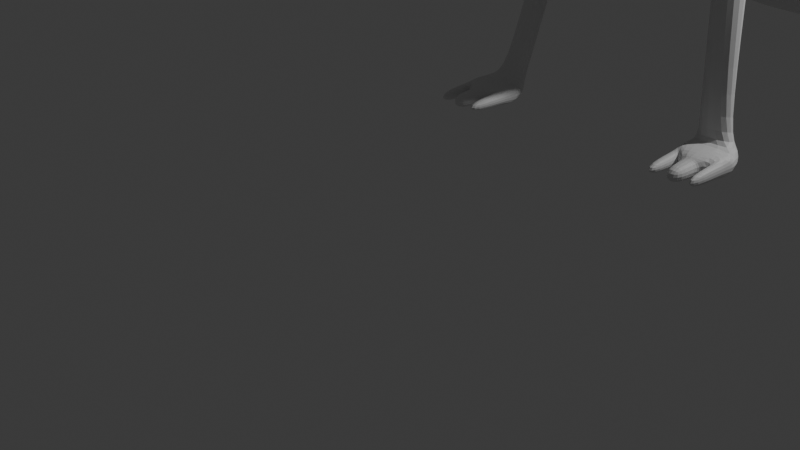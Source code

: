 # Source: Povas.blend  (saved by Blender 4.5.90; exported with 4.5.12 LTS)
import bpy
from mathutils import Matrix  # noqa: F401  (used for matrix-valued properties, if any)

bpy.ops.wm.read_factory_settings(use_empty=True)
scene = bpy.context.scene
scene.name = 'Scene'

# ---- collections
col_collection = bpy.data.collections.new('Collection'); scene.collection.children.link(col_collection)

# ---- materials (node trees are filled in below, after node groups)
mat_material = bpy.data.materials.new('Material')
mat_material.alpha_threshold = 0.0
mat_material.roughness = 0.5
mat_material.line_color = (0.0, 0.0, 0.0, 1.0)

# ---- material node trees
mat_material.use_nodes = True; mat_material.node_tree.nodes.clear()
_N = mat_material.node_tree.nodes; _L = mat_material.node_tree.links
n0 = _N.new('ShaderNodeOutputMaterial'); n0.name = 'Material Output'; n0.location = (200, 100)
n1 = _N.new('ShaderNodeBsdfPrincipled'); n1.name = 'Principled BSDF'; n1.location = (-200, 100)
n1.inputs[3].default_value = 1.45
_L.new(n1.outputs[0], n0.inputs[0])
n0.is_active_output = True

# ---- world
world_world = bpy.data.worlds.new('World'); scene.world = world_world
world_world.use_nodes = True; world_world.node_tree.nodes.clear()
_N = world_world.node_tree.nodes; _L = world_world.node_tree.links
n0 = _N.new('ShaderNodeOutputWorld'); n0.name = 'World Output'; n0.location = (200, 100)
n1 = _N.new('ShaderNodeBackground'); n1.name = 'Background'; n1.location = (-200, 100)
n1.inputs[0].default_value = (0.05088, 0.05088, 0.05088, 1.0)
_L.new(n1.outputs[0], n0.inputs[0])
n0.is_active_output = True
world_world.color = (0.05088, 0.05088, 0.05088)
world_world.sun_shadow_jitter_overblur = 0.0

# ---- cameras
cam_camera = bpy.data.cameras.new('Camera')
cam_camera.clip_end = 100.0
cam_camera.ortho_scale = 7.314

# ---- lights
light_light = bpy.data.lights.new('Light', 'POINT')
light_light.energy = 1000.0
light_light.shadow_soft_size = 0.1

# ---- meshes
me_cube = bpy.data.meshes.new('Cube')
me_cube.from_pydata([(0.2491, -3.83, 0.8495), (0.399, -3.693, -1.141), (0.3377, -5.072, 0.9872), (0.3377, -5.385, -0.9973), (0.3609, -3.649, -1.924), (0.4199, -4.937, -1.626), (0.3377, -4.652, 1.648), (0.2491, -3.552, 1.528), (0.3011, -4.176, 2.534), (0.2491, -3.31, 2.446), (0.323, -5.077, 2.872), (0.2491, -3.684, 3.195), (0.2493, -5.188, 3.314), (0.2491, -4.104, 3.647), (1.415, -2.349, -2.887), (0.5994, -3.657, 1.126), (0.5662, -3.301, -2.022), (1.409, -1.855, -1.1), (1.175, -0.8738, 0.3453), (0.7502, -1.88, -2.26), (1.435, 0.4417, -2.413), (0.7789, 0.5105, -0.394), (0.9723, 0.3071, -4.032), (1.0, 1.757, -3.228), (0.3434, 1.826, -1.209), (0.5368, 1.813, -4.282), (1.0, 3.162, -4.015), (0.3434, 3.212, -2.719), (0.5368, 3.041, -4.82), (0.7856, 4.479, -4.307), (0.2673, 4.497, -3.812), (0.5368, 4.578, -5.052), (0.2491, -4.879, 3.725), (0.2491, -4.364, 3.775), (0.2491, -3.497, 2.82), (0.254, -4.448, 2.841), (0.3228, -3.769, -0.2833), (0.3377, -5.56, -0.0642), (1.074, -3.876, 0.5058), (1.728, -1.244, -0.5381), (1.435, 0.4417, -1.413), (1.0, 1.757, -2.228), (1.0, 3.208, -3.409), (0.6502, 4.211, -3.85), (0.0, 5.236, -4.307), (0.0, -5.167, 3.232), (0.0, 5.363, -4.795), (0.0, -5.127, 0.9224), (0.0, -5.44, -1.062), (0.0, -3.829, 0.8422), (0.0, -3.693, -1.973), (0.0, -4.992, -1.691), (0.0, -4.707, 1.583), (0.0, -3.55, 1.521), (0.0, -4.231, 2.469), (0.0, -3.309, 2.439), (0.0, -5.077, 2.872), (0.0, -3.683, 3.187), (0.0, -5.186, 3.306), (0.0, -4.103, 3.64), (0.0, -1.884, 1.027), (0.0, -3.103, -2.241), (0.0, -0.6487, 0.5819), (0.0, -0.8549, -3.006), (0.0, 0.6353, -0.149), (0.0, 0.2682, -3.838), (0.0, 1.844, -1.066), (0.0, 1.685, -4.238), (0.0, 3.143, -2.738), (0.0, 2.913, -4.775), (0.0, 4.505, -3.771), (0.0, 4.449, -5.008), (0.0, -4.877, 3.717), (0.0, -4.362, 3.767), (0.0, -3.496, 2.813), (0.0, -4.448, 2.841), (0.0, -5.615, -0.129), (0.0, -5.096, 2.948), (0.0, 5.181, -4.903), (0.2096, -5.101, 2.978), (0.1587, -5.177, 3.248), (1.237, -2.753, -2.904), (0.9817, -2.249, -2.93), (1.074, -3.751, -0.7965), (0.9349, -2.75, -2.909), (1.074, -3.241, -2.009), (1.459, -2.25, -2.043), (1.409, -3.453, -1.108), (1.695, -2.272, -1.363), (1.76, -2.95, -4.405), (1.07, -2.948, -4.409), (1.609, -2.649, -4.454), (1.301, -2.599, -4.484), (1.084, -2.982, -4.664), (1.315, -2.634, -4.664), (1.773, -2.984, -4.664), (1.623, -2.683, -4.664), (0.9808, -2.7, -2.943), (1.376, -2.396, -2.928), (1.237, -2.703, -2.94), (1.013, -2.327, -2.958), (0.1014, -5.409, 3.208), (0.0, -5.405, 3.209), (0.0, -5.364, 3.009), (0.2194, -5.364, 3.009), (0.0, -5.62, 2.947), (0.0, -5.62, 2.944), (0.0, -5.568, 2.874), (0.3391, -4.444, 0.9271), (0.414, -4.531, -1.06), (0.352, -4.298, -1.78), (0.3391, -4.095, 1.597), (0.3159, -3.736, 2.499), (0.286, -4.38, 3.033), (0.2492, -4.646, 3.48), (0.2491, -4.621, 3.75), (0.2859, -3.972, 2.831), (0.3759, -4.657, -0.165), (0.0, -4.62, 3.742), (0.0, -4.343, -1.832), (0.2787, -4.513, 3.215), (0.2982, -4.88, 3.13), (0.2593, -4.652, 3.45), (0.2593, -4.938, 3.362), (0.1163, -4.512, 3.195), (0.1357, -4.879, 3.11), (0.09684, -4.652, 3.43), (0.09691, -4.937, 3.342), (0.1145, -4.599, 3.222), (0.1267, -4.829, 3.169), (0.1023, -4.687, 3.37), (0.1023, -4.866, 3.315), (0.2868, -4.603, 3.249), (0.2991, -4.833, 3.196), (0.2747, -4.691, 3.397), (0.2747, -4.87, 3.342), (0.1353, -5.288, 3.131), (0.1245, -5.304, 3.2), (0.1429, -5.36, 3.128), (0.1203, -5.373, 3.19), (0.03551, -5.288, 3.105), (0.02474, -5.303, 3.175), (0.04311, -5.36, 3.103), (0.02048, -5.373, 3.164), (1.592, -3.322, -4.405), (1.276, -3.32, -4.409), (1.605, -3.357, -4.664), (1.29, -3.354, -4.664), (1.117, -2.88, -4.35), (1.459, -2.881, -4.348), (1.26, -2.655, -4.412), (1.538, -2.688, -4.393), (1.135, -3.072, -4.607), (1.129, -3.056, -4.466), (1.274, -3.246, -4.607), (1.268, -3.23, -4.466), (1.135, -3.724, -4.607), (1.129, -3.709, -4.466), (1.274, -3.733, -4.607), (1.268, -3.717, -4.466), (1.54, -3.328, -4.442), (1.332, -3.326, -4.445), (1.549, -3.35, -4.627), (1.341, -3.349, -4.627), (1.54, -3.691, -4.442), (1.332, -3.69, -4.445), (1.549, -3.714, -4.627), (1.341, -3.712, -4.627), (1.731, -3.064, -4.612), (1.723, -3.046, -4.456), (1.615, -3.261, -4.612), (1.607, -3.243, -4.456), (1.731, -3.711, -4.612), (1.723, -3.693, -4.456), (1.615, -3.712, -4.612), (1.607, -3.694, -4.456), (1.38, -2.404, -2.964), (0.9842, -2.705, -2.978), (1.243, -2.707, -2.975), (1.019, -2.335, -2.994)], [], [(47, 2, 6, 52), (117, 108, 2, 37), (36, 1, 83, 38), (49, 0, 15, 60), (119, 110, 5, 51), (109, 3, 5, 110), (83, 1, 4, 16), (108, 0, 7, 111), (116, 34, 11, 113), (111, 7, 9, 112), (52, 6, 8, 54), (75, 35, 10, 56), (56, 10, 79, 77), (113, 11, 13, 114), (60, 15, 18, 62), (19, 86, 14, 82), (38, 83, 17, 39), (64, 21, 24, 66), (20, 22, 25, 23), (17, 19, 22, 20), (62, 18, 21, 64), (39, 17, 20, 40), (40, 20, 23, 41), (68, 27, 30, 70), (26, 28, 31, 29), (23, 25, 28, 26), (66, 24, 27, 68), (41, 23, 26, 42), (42, 26, 29, 43), (30, 44, 70), (58, 12, 32, 72), (114, 13, 33, 115), (54, 8, 35, 75), (112, 9, 34, 116), (12, 58, 45, 80), (24, 41, 42, 27), (21, 40, 41, 24), (18, 39, 40, 21), (15, 38, 39, 18), (0, 36, 38, 15), (109, 117, 37, 3), (80, 45, 102, 101), (29, 44, 30, 43), (30, 27, 42, 43), (29, 31, 46, 44), (10, 12, 80, 79), (70, 44, 46, 78), (3, 37, 76, 48), (9, 55, 74, 34), (13, 59, 73, 33), (115, 118, 72, 32), (28, 69, 71, 31), (31, 71, 78, 46), (22, 65, 67, 25), (25, 67, 69, 28), (16, 61, 63, 19), (19, 63, 65, 22), (11, 57, 59, 13), (34, 74, 57, 11), (0, 49, 53, 7), (7, 53, 55, 9), (4, 50, 61, 16), (3, 48, 51, 5), (37, 2, 47, 76), (19, 17, 88, 86), (85, 16, 84, 81), (16, 19, 82, 84), (151, 149, 89, 91), (87, 85, 86, 88), (86, 85, 81, 14), (17, 83, 87, 88), (83, 16, 85, 87), (90, 92, 94, 93), (149, 148, 90, 89), (148, 150, 92, 90), (150, 151, 91, 92), (93, 94, 96, 95), (93, 95, 146, 147), (91, 89, 95, 96), (92, 91, 96, 94), (82, 14, 98, 100), (84, 82, 100, 97), (81, 84, 97, 99), (14, 81, 99, 98), (103, 104, 107), (77, 79, 104, 103), (79, 80, 137, 136), (107, 105, 106), (101, 102, 106, 105), (104, 101, 105, 107), (33, 73, 118, 115), (1, 36, 117, 109), (8, 112, 116, 35), (12, 114, 115, 32), (113, 114, 122, 120), (6, 111, 112, 8), (35, 116, 113, 10), (2, 108, 111, 6), (1, 109, 110, 4), (50, 4, 110, 119), (36, 0, 108, 117), (123, 121, 125, 127), (12, 10, 121, 123), (114, 12, 123, 122), (10, 113, 120, 121), (127, 125, 129, 131), (121, 120, 124, 125), (120, 122, 126, 124), (122, 123, 127, 126), (128, 130, 134, 132), (125, 124, 128, 129), (124, 126, 130, 128), (126, 127, 131, 130), (133, 132, 134, 135), (130, 131, 135, 134), (131, 129, 133, 135), (129, 128, 132, 133), (136, 137, 141, 140), (80, 101, 139, 137), (101, 104, 138, 139), (104, 79, 136, 138), (140, 141, 143, 142), (138, 136, 140, 142), (139, 138, 142, 143), (137, 139, 143, 141), (145, 147, 163, 161), (95, 89, 169, 168), (89, 90, 145, 144), (147, 145, 155, 154), (179, 176, 151, 150), (177, 179, 150, 148), (178, 177, 148, 149), (176, 178, 149, 151), (152, 154, 158, 156), (145, 90, 153, 155), (93, 147, 154, 152), (90, 93, 152, 153), (157, 156, 158, 159), (153, 152, 156, 157), (155, 153, 157, 159), (154, 155, 159, 158), (162, 160, 164, 166), (144, 145, 161, 160), (146, 144, 160, 162), (147, 146, 162, 163), (164, 165, 167, 166), (163, 162, 166, 167), (161, 163, 167, 165), (160, 161, 165, 164), (169, 171, 175, 173), (144, 146, 170, 171), (89, 144, 171, 169), (146, 95, 168, 170), (172, 173, 175, 174), (171, 170, 174, 175), (170, 168, 172, 174), (168, 169, 173, 172), (98, 99, 178, 176), (99, 97, 177, 178), (97, 100, 179, 177), (100, 98, 176, 179)])
_uv = me_cube.uv_layers.new(name='UVMap')
_uv.uv.foreach_set('vector', [0.625, 0.875, 0.625, 0.7766, 0.625, 0.7766, 0.625, 0.875, 0.5, 0.625, 0.625, 0.625, 0.625, 0.7766, 0.5, 0.7766, 0.5, 0.5, 0.375, 0.5, 0.375, 0.5, 0.5, 0.5, 0.75, 0.5, 0.625, 0.5, 0.625, 0.5, 0.75, 0.5, 0.25, 0.625, 0.3484, 0.625, 0.3615, 0.7631, 0.25, 0.75, 0.375, 0.625, 0.375, 0.7766, 0.3615, 0.7631, 0.3484, 0.625, 0.375, 0.5, 0.375, 0.5, 0.375, 0.5, 0.375, 0.5, 0.625, 0.625, 0.625, 0.5, 0.625, 0.5, 0.625, 0.625, 0.625, 0.625, 0.625, 0.5, 0.625, 0.5, 0.625, 0.625, 0.625, 0.625, 0.625, 0.5, 0.625, 0.5, 0.625, 0.625, 0.625, 0.875, 0.625, 0.7766, 0.625, 0.7766, 0.625, 0.875, 0.625, 0.875, 0.625, 0.7766, 0.625, 0.75, 0.625, 0.875, 0.625, 0.875, 0.625, 0.75, 0.625, 0.75, 0.625, 0.875, 0.625, 0.625, 0.625, 0.5, 0.625, 0.5, 0.625, 0.625, 0.75, 0.5, 0.625, 0.5, 0.625, 0.5, 0.75, 0.5, 0.375, 0.5, 0.375, 0.5, 0.375, 0.5, 0.375, 0.5, 0.5, 0.5, 0.375, 0.5, 0.375, 0.5, 0.5, 0.5, 0.75, 0.5, 0.625, 0.5, 0.625, 0.5, 0.75, 0.5, 0.375, 0.5, 0.375, 0.5, 0.375, 0.5, 0.375, 0.5, 0.375, 0.5, 0.375, 0.5, 0.375, 0.5, 0.375, 0.5, 0.75, 0.5, 0.625, 0.5, 0.625, 0.5, 0.75, 0.5, 0.5, 0.5, 0.375, 0.5, 0.375, 0.5, 0.5, 0.5, 0.5, 0.5, 0.375, 0.5, 0.375, 0.5, 0.5, 0.5, 0.75, 0.5, 0.625, 0.5, 0.625, 0.5, 0.75, 0.5, 0.375, 0.5, 0.375, 0.5, 0.375, 0.5, 0.375, 0.5, 0.375, 0.5, 0.375, 0.5, 0.375, 0.5, 0.375, 0.5, 0.75, 0.5, 0.625, 0.5, 0.625, 0.5, 0.75, 0.5, 0.5, 0.5, 0.375, 0.5, 0.375, 0.5, 0.5, 0.5, 0.5, 0.5, 0.375, 0.5, 0.375, 0.5, 0.5, 0.5, 0.1337, 0.1337, 0.375, 0.5, 0.0, 0.0, 0.625, 0.875, 0.625, 0.75, 0.625, 0.75, 0.625, 0.875, 0.625, 0.625, 0.625, 0.5, 0.625, 0.5, 0.625, 0.625, 0.625, 0.875, 0.625, 0.7766, 0.625, 0.7766, 0.625, 0.875, 0.625, 0.625, 0.625, 0.5, 0.625, 0.5, 0.625, 0.625, 0.625, 0.75, 0.625, 0.875, 0.625, 0.875, 0.625, 0.75, 0.625, 0.5, 0.5, 0.5, 0.5, 0.5, 0.625, 0.5, 0.625, 0.5, 0.5, 0.5, 0.5, 0.5, 0.625, 0.5, 0.625, 0.5, 0.5, 0.5, 0.5, 0.5, 0.625, 0.5, 0.625, 0.5, 0.5, 0.5, 0.5, 0.5, 0.625, 0.5, 0.625, 0.5, 0.5, 0.5, 0.5, 0.5, 0.625, 0.5, 0.375, 0.625, 0.5, 0.625, 0.5, 0.7766, 0.375, 0.7766, 0.625, 0.75, 0.625, 0.875, 0.625, 0.875, 0.625, 0.75, 0.375, 0.5, 0.375, 0.5, 0.1337, 0.1337, 0.5, 0.5, 0.625, 0.5, 0.625, 0.5, 0.5, 0.5, 0.5, 0.5, 0.375, 0.5, 0.375, 0.5, 0.375, 0.5, 0.375, 0.5, 0.625, 0.75, 0.625, 0.75, 0.625, 0.75, 0.625, 0.75, 0.0, 0.0, 0.375, 0.5, 0.375, 0.5, 0.25, 0.5, 0.375, 0.7766, 0.5, 0.7766, 0.5, 0.875, 0.375, 0.875, 0.625, 0.5, 0.75, 0.5, 0.75, 0.5, 0.625, 0.5, 0.625, 0.5, 0.75, 0.5, 0.75, 0.5, 0.625, 0.5, 0.625, 0.625, 0.75, 0.625, 0.75, 0.75, 0.625, 0.75, 0.375, 0.5, 0.25, 0.5, 0.25, 0.5, 0.375, 0.5, 0.375, 0.5, 0.25, 0.5, 0.25, 0.5, 0.375, 0.5, 0.375, 0.5, 0.25, 0.5, 0.25, 0.5, 0.375, 0.5, 0.375, 0.5, 0.25, 0.5, 0.25, 0.5, 0.375, 0.5, 0.375, 0.5, 0.25, 0.5, 0.25, 0.5, 0.375, 0.5, 0.375, 0.5, 0.25, 0.5, 0.25, 0.5, 0.375, 0.5, 0.625, 0.5, 0.75, 0.5, 0.75, 0.5, 0.625, 0.5, 0.625, 0.5, 0.75, 0.5, 0.75, 0.5, 0.625, 0.5, 0.625, 0.5, 0.75, 0.5, 0.75, 0.5, 0.625, 0.5, 0.625, 0.5, 0.75, 0.5, 0.75, 0.5, 0.625, 0.5, 0.375, 0.5, 0.25, 0.5, 0.25, 0.5, 0.375, 0.5, 0.375, 0.7766, 0.375, 0.875, 0.375, 0.875, 0.3615, 0.7631, 0.5, 0.7766, 0.625, 0.7766, 0.625, 0.875, 0.5, 0.875, 0.375, 0.5, 0.375, 0.5, 0.375, 0.5, 0.375, 0.5, 0.375, 0.5, 0.375, 0.5, 0.375, 0.5, 0.375, 0.5, 0.375, 0.5, 0.375, 0.5, 0.375, 0.5, 0.375, 0.5, 0.375, 0.5, 0.375, 0.5, 0.375, 0.5, 0.375, 0.5, 0.375, 0.5, 0.375, 0.5, 0.375, 0.5, 0.375, 0.5, 0.375, 0.5, 0.375, 0.5, 0.375, 0.5, 0.375, 0.5, 0.375, 0.5, 0.375, 0.5, 0.375, 0.5, 0.375, 0.5, 0.375, 0.5, 0.375, 0.5, 0.375, 0.5, 0.375, 0.5, 0.375, 0.5, 0.375, 0.5, 0.375, 0.5, 0.375, 0.5, 0.375, 0.5, 0.375, 0.5, 0.375, 0.5, 0.375, 0.5, 0.375, 0.5, 0.375, 0.5, 0.375, 0.5, 0.375, 0.5, 0.375, 0.5, 0.375, 0.5, 0.375, 0.5, 0.375, 0.5, 0.375, 0.5, 0.375, 0.5, 0.375, 0.5, 0.375, 0.5, 0.375, 0.5, 0.375, 0.5, 0.375, 0.5, 0.375, 0.5, 0.375, 0.5, 0.375, 0.5, 0.375, 0.5, 0.375, 0.5, 0.375, 0.5, 0.375, 0.5, 0.375, 0.5, 0.375, 0.5, 0.375, 0.5, 0.375, 0.5, 0.375, 0.5, 0.375, 0.5, 0.375, 0.5, 0.375, 0.5, 0.375, 0.5, 0.375, 0.5, 0.375, 0.5, 0.375, 0.5, 0.375, 0.5, 0.375, 0.5, 0.375, 0.5, 0.375, 0.5, 0.375, 0.5, 0.375, 0.5, 0.625, 0.875, 0.625, 0.75, 0.625, 0.875, 0.625, 0.875, 0.625, 0.75, 0.625, 0.75, 0.625, 0.875, 0.625, 0.75, 0.625, 0.75, 0.625, 0.75, 0.625, 0.75, 0.625, 0.75, 0.625, 0.75, 0.625, 0.875, 0.625, 0.75, 0.625, 0.875, 0.625, 0.875, 0.625, 0.75, 0.625, 0.75, 0.625, 0.75, 0.625, 0.75, 0.625, 0.75, 0.625, 0.5, 0.75, 0.5, 0.75, 0.625, 0.625, 0.625, 0.375, 0.5, 0.5, 0.5, 0.5, 0.625, 0.375, 0.625, 0.625, 0.7766, 0.625, 0.625, 0.625, 0.625, 0.625, 0.7766, 0.625, 0.75, 0.625, 0.625, 0.625, 0.625, 0.625, 0.75, 0.625, 0.625, 0.625, 0.625, 0.625, 0.625, 0.625, 0.625, 0.625, 0.7766, 0.625, 0.625, 0.625, 0.625, 0.625, 0.7766, 0.625, 0.7766, 0.625, 0.625, 0.625, 0.625, 0.625, 0.75, 0.625, 0.7766, 0.625, 0.625, 0.625, 0.625, 0.625, 0.7766, 0.375, 0.5, 0.375, 0.625, 0.3484, 0.625, 0.375, 0.5, 0.25, 0.5, 0.375, 0.5, 0.3484, 0.625, 0.25, 0.625, 0.5, 0.5, 0.625, 0.5, 0.625, 0.625, 0.5, 0.625, 0.625, 0.75, 0.625, 0.75, 0.625, 0.75, 0.625, 0.75, 0.625, 0.75, 0.625, 0.75, 0.625, 0.75, 0.625, 0.75, 0.625, 0.625, 0.625, 0.75, 0.625, 0.75, 0.625, 0.625, 0.625, 0.75, 0.625, 0.625, 0.625, 0.625, 0.625, 0.75, 0.625, 0.75, 0.625, 0.75, 0.625, 0.75, 0.625, 0.75, 0.625, 0.75, 0.625, 0.625, 0.625, 0.625, 0.625, 0.75, 0.625, 0.625, 0.625, 0.625, 0.625, 0.625, 0.625, 0.625, 0.625, 0.625, 0.625, 0.75, 0.625, 0.75, 0.625, 0.625, 0.625, 0.625, 0.625, 0.625, 0.625, 0.625, 0.625, 0.625, 0.625, 0.75, 0.625, 0.625, 0.625, 0.625, 0.625, 0.75, 0.625, 0.625, 0.625, 0.625, 0.625, 0.625, 0.625, 0.625, 0.625, 0.625, 0.625, 0.75, 0.625, 0.75, 0.625, 0.625, 0.625, 0.75, 0.625, 0.625, 0.625, 0.625, 0.625, 0.75, 0.625, 0.625, 0.625, 0.75, 0.625, 0.75, 0.625, 0.625, 0.625, 0.75, 0.625, 0.75, 0.625, 0.75, 0.625, 0.75, 0.625, 0.75, 0.625, 0.625, 0.625, 0.625, 0.625, 0.75, 0.625, 0.75, 0.625, 0.75, 0.625, 0.75, 0.625, 0.75, 0.625, 0.75, 0.625, 0.75, 0.625, 0.75, 0.625, 0.75, 0.625, 0.75, 0.625, 0.75, 0.625, 0.75, 0.625, 0.75, 0.625, 0.75, 0.625, 0.75, 0.625, 0.75, 0.625, 0.75, 0.625, 0.75, 0.625, 0.75, 0.625, 0.75, 0.625, 0.75, 0.625, 0.75, 0.625, 0.75, 0.625, 0.75, 0.625, 0.75, 0.625, 0.75, 0.625, 0.75, 0.625, 0.75, 0.625, 0.75, 0.625, 0.75, 0.625, 0.75, 0.625, 0.75, 0.625, 0.75, 0.375, 0.5, 0.375, 0.5, 0.375, 0.5, 0.375, 0.5, 0.375, 0.5, 0.375, 0.5, 0.375, 0.5, 0.375, 0.5, 0.375, 0.5, 0.375, 0.5, 0.375, 0.5, 0.375, 0.5, 0.375, 0.5, 0.375, 0.5, 0.375, 0.5, 0.375, 0.5, 0.375, 0.5, 0.375, 0.5, 0.375, 0.5, 0.375, 0.5, 0.375, 0.5, 0.375, 0.5, 0.375, 0.5, 0.375, 0.5, 0.375, 0.5, 0.375, 0.5, 0.375, 0.5, 0.375, 0.5, 0.375, 0.5, 0.375, 0.5, 0.375, 0.5, 0.375, 0.5, 0.375, 0.5, 0.375, 0.5, 0.375, 0.5, 0.375, 0.5, 0.375, 0.5, 0.375, 0.5, 0.375, 0.5, 0.375, 0.5, 0.375, 0.5, 0.375, 0.5, 0.375, 0.5, 0.375, 0.5, 0.375, 0.5, 0.375, 0.5, 0.375, 0.5, 0.375, 0.5, 0.375, 0.5, 0.375, 0.5, 0.375, 0.5, 0.375, 0.5, 0.375, 0.5, 0.375, 0.5, 0.375, 0.5, 0.375, 0.5, 0.375, 0.5, 0.375, 0.5, 0.375, 0.5, 0.375, 0.5, 0.375, 0.5, 0.375, 0.5, 0.375, 0.5, 0.375, 0.5, 0.375, 0.5, 0.375, 0.5, 0.375, 0.5, 0.375, 0.5, 0.375, 0.5, 0.375, 0.5, 0.375, 0.5, 0.375, 0.5, 0.375, 0.5, 0.375, 0.5, 0.375, 0.5, 0.375, 0.5, 0.375, 0.5, 0.375, 0.5, 0.375, 0.5, 0.375, 0.5, 0.375, 0.5, 0.375, 0.5, 0.375, 0.5, 0.375, 0.5, 0.375, 0.5, 0.375, 0.5, 0.375, 0.5, 0.375, 0.5, 0.375, 0.5, 0.375, 0.5, 0.375, 0.5, 0.375, 0.5, 0.375, 0.5, 0.375, 0.5, 0.375, 0.5, 0.375, 0.5, 0.375, 0.5, 0.375, 0.5, 0.375, 0.5, 0.375, 0.5, 0.375, 0.5, 0.375, 0.5, 0.375, 0.5, 0.375, 0.5, 0.375, 0.5, 0.375, 0.5, 0.375, 0.5, 0.375, 0.5, 0.375, 0.5, 0.375, 0.5, 0.375, 0.5, 0.375, 0.5, 0.375, 0.5, 0.375, 0.5, 0.375, 0.5, 0.375, 0.5, 0.375, 0.5, 0.375, 0.5, 0.375, 0.5, 0.375, 0.5, 0.375, 0.5, 0.375, 0.5, 0.375, 0.5, 0.375, 0.5, 0.375, 0.5, 0.375, 0.5, 0.375, 0.5, 0.375, 0.5, 0.375, 0.5, 0.375, 0.5, 0.375, 0.5, 0.375, 0.5, 0.375, 0.5, 0.375, 0.5, 0.375, 0.5, 0.375, 0.5, 0.375, 0.5, 0.375, 0.5, 0.375, 0.5, 0.375, 0.5, 0.375, 0.5, 0.375, 0.5, 0.375, 0.5, 0.375, 0.5])
me_cube.materials.append(mat_material)
me_cube.use_mirror_vertex_groups = False
me_cube.update()

# ---- objects
ob_cube = bpy.data.objects.new('Cube', me_cube)
ob_light = bpy.data.objects.new('Light', light_light)
ob_camera = bpy.data.objects.new('Camera', cam_camera)
ob_empty = bpy.data.objects.new('Empty', None)

# ---- transforms, parenting, visibility, modifiers, constraints
ob_cube.location = (0.0, 0.0, 5.039)
ob_cube.lock_rotations_4d = False
ob_cube.empty_display_type = 'ARROWS'
ob_cube.lineart.crease_threshold = 0.0
_m = ob_cube.modifiers.new('Mirror', 'MIRROR')
_m.use_clip = True
_m = ob_cube.modifiers.new('Subdivision', 'SUBSURF')
_m.levels = 2
ob_light.location = (4.076, 1.005, 5.904)
ob_light.rotation_euler = (0.6503, 0.05522, 1.866)
ob_light.lock_rotations_4d = False
ob_light.empty_display_type = 'ARROWS'
ob_light.color = (0.0, 0.0, 0.0, 0.0)
ob_light.lineart.crease_threshold = 0.0
ob_camera.location = (6.835, -12.36, 4.903)
ob_camera.rotation_euler = (1.109, 0.0, 0.8149)
ob_camera.lock_rotations_4d = False
ob_camera.empty_display_type = 'ARROWS'
ob_camera.color = (0.0, 0.0, 0.0, 0.0)
ob_camera.display_type = 'WIRE'
ob_camera.lineart.crease_threshold = 0.0
ob_empty.location = (1.334e-15, 0.0, 0.0)
ob_empty.rotation_euler = (1.571, -0.0, 1.571)
ob_empty.scale = (2.916, 2.916, 2.916)
ob_empty.empty_display_type = 'IMAGE'
ob_empty.empty_display_size = 5.0
ob_empty.use_empty_image_alpha = True
ob_empty.color = (1.0, 1.0, 1.0, 0.3)

# ---- collection membership
col_collection.objects.link(ob_cube)
col_collection.objects.link(ob_light)
col_collection.objects.link(ob_camera)
col_collection.objects.link(ob_empty)

# ---- scene / render settings (as saved in the file)
scene.camera = ob_camera
scene.frame_start = 1; scene.frame_end = 250; scene.frame_set(1)
scene.render.engine = 'BLENDER_EEVEE_NEXT'
bpy.context.view_layer.update()
